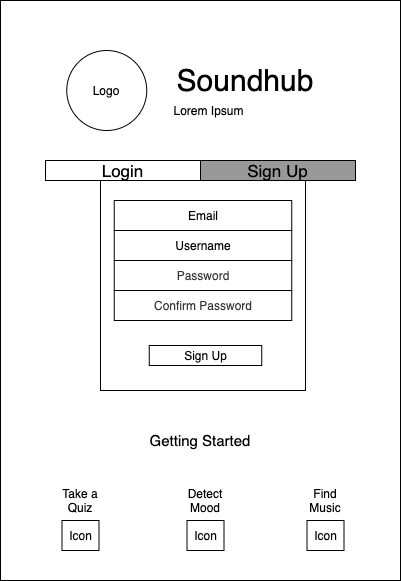

The diagram above was exported from draw.io. Its source (the exported page's mxGraphModel, read from the mxfile embedded in the PNG):
<mxGraphModel dx="946" dy="455" grid="1" gridSize="10" guides="1" tooltips="1" connect="1" arrows="1" fold="1" page="1" pageScale="1" pageWidth="850" pageHeight="1100" math="0" shadow="0">
  <root>
    <mxCell id="r0fazdzTV_i7w81Bm3HQ-0" />
    <mxCell id="r0fazdzTV_i7w81Bm3HQ-1" parent="r0fazdzTV_i7w81Bm3HQ-0" />
    <mxCell id="awkoAurRrheS5EWvyhJX-0" value="" style="rounded=0;whiteSpace=wrap;html=1;" parent="r0fazdzTV_i7w81Bm3HQ-1" vertex="1">
      <mxGeometry x="208" y="260" width="400" height="580" as="geometry" />
    </mxCell>
    <mxCell id="awkoAurRrheS5EWvyhJX-3" value="&lt;font style=&quot;font-size: 17px&quot;&gt;Login&lt;/font&gt;" style="rounded=0;whiteSpace=wrap;html=1;" parent="r0fazdzTV_i7w81Bm3HQ-1" vertex="1">
      <mxGeometry x="253" y="420" width="155" height="20" as="geometry" />
    </mxCell>
    <mxCell id="awkoAurRrheS5EWvyhJX-6" value="" style="rounded=0;whiteSpace=wrap;html=1;" parent="r0fazdzTV_i7w81Bm3HQ-1" vertex="1">
      <mxGeometry x="308" y="440" width="205" height="210" as="geometry" />
    </mxCell>
    <mxCell id="awkoAurRrheS5EWvyhJX-7" value="&lt;font style=&quot;font-size: 17px&quot;&gt;Sign Up&lt;/font&gt;" style="rounded=0;whiteSpace=wrap;html=1;fillColor=#999999;" parent="r0fazdzTV_i7w81Bm3HQ-1" vertex="1">
      <mxGeometry x="408" y="420" width="155" height="20" as="geometry" />
    </mxCell>
    <mxCell id="awkoAurRrheS5EWvyhJX-8" value="Username" style="rounded=1;whiteSpace=wrap;html=1;arcSize=0;" parent="r0fazdzTV_i7w81Bm3HQ-1" vertex="1">
      <mxGeometry x="321.75" y="490" width="177.5" height="30" as="geometry" />
    </mxCell>
    <mxCell id="awkoAurRrheS5EWvyhJX-9" value="&lt;font color=&quot;#333333&quot;&gt;Password&lt;/font&gt;" style="rounded=1;whiteSpace=wrap;html=1;arcSize=0;" parent="r0fazdzTV_i7w81Bm3HQ-1" vertex="1">
      <mxGeometry x="321.75" y="520" width="177.5" height="30" as="geometry" />
    </mxCell>
    <mxCell id="awkoAurRrheS5EWvyhJX-16" value="Logo" style="ellipse;whiteSpace=wrap;html=1;aspect=fixed;" parent="r0fazdzTV_i7w81Bm3HQ-1" vertex="1">
      <mxGeometry x="274.25" y="310" width="80" height="80" as="geometry" />
    </mxCell>
    <mxCell id="awkoAurRrheS5EWvyhJX-17" value="Sign Up" style="rounded=0;whiteSpace=wrap;html=1;" parent="r0fazdzTV_i7w81Bm3HQ-1" vertex="1">
      <mxGeometry x="356.75" y="605" width="112.5" height="20" as="geometry" />
    </mxCell>
    <mxCell id="awkoAurRrheS5EWvyhJX-18" value="Email" style="rounded=1;whiteSpace=wrap;html=1;arcSize=0;" parent="r0fazdzTV_i7w81Bm3HQ-1" vertex="1">
      <mxGeometry x="321.75" y="460" width="177.5" height="30" as="geometry" />
    </mxCell>
    <mxCell id="awkoAurRrheS5EWvyhJX-19" value="&lt;font color=&quot;#333333&quot;&gt;Confirm Password&lt;/font&gt;" style="rounded=1;whiteSpace=wrap;html=1;arcSize=0;" parent="r0fazdzTV_i7w81Bm3HQ-1" vertex="1">
      <mxGeometry x="321.75" y="550" width="177.5" height="30" as="geometry" />
    </mxCell>
    <mxCell id="bmQ1BiJqlVKslqNDVZJ3-0" value="&lt;font style=&quot;font-size: 15px&quot;&gt;Getting Started&lt;/font&gt;" style="text;html=1;strokeColor=none;fillColor=none;align=center;verticalAlign=middle;whiteSpace=wrap;rounded=0;" parent="r0fazdzTV_i7w81Bm3HQ-1" vertex="1">
      <mxGeometry x="338" y="690" width="140" height="20" as="geometry" />
    </mxCell>
    <mxCell id="bmQ1BiJqlVKslqNDVZJ3-1" value="Take a Quiz" style="text;html=1;strokeColor=none;fillColor=none;align=center;verticalAlign=middle;whiteSpace=wrap;rounded=0;" parent="r0fazdzTV_i7w81Bm3HQ-1" vertex="1">
      <mxGeometry x="268" y="750" width="40" height="20" as="geometry" />
    </mxCell>
    <mxCell id="bmQ1BiJqlVKslqNDVZJ3-2" value="Find Music" style="text;html=1;strokeColor=none;fillColor=none;align=center;verticalAlign=middle;whiteSpace=wrap;rounded=0;" parent="r0fazdzTV_i7w81Bm3HQ-1" vertex="1">
      <mxGeometry x="513" y="750" width="40" height="20" as="geometry" />
    </mxCell>
    <mxCell id="bmQ1BiJqlVKslqNDVZJ3-3" value="Detect Mood" style="text;html=1;strokeColor=none;fillColor=none;align=center;verticalAlign=middle;whiteSpace=wrap;rounded=0;" parent="r0fazdzTV_i7w81Bm3HQ-1" vertex="1">
      <mxGeometry x="393" y="750" width="40" height="20" as="geometry" />
    </mxCell>
    <mxCell id="bmQ1BiJqlVKslqNDVZJ3-4" value="Icon" style="rounded=0;whiteSpace=wrap;html=1;" parent="r0fazdzTV_i7w81Bm3HQ-1" vertex="1">
      <mxGeometry x="269.5" y="780" width="37" height="30" as="geometry" />
    </mxCell>
    <mxCell id="bmQ1BiJqlVKslqNDVZJ3-5" value="Icon" style="rounded=0;whiteSpace=wrap;html=1;" parent="r0fazdzTV_i7w81Bm3HQ-1" vertex="1">
      <mxGeometry x="394.5" y="780" width="37" height="30" as="geometry" />
    </mxCell>
    <mxCell id="bmQ1BiJqlVKslqNDVZJ3-6" value="Icon" style="rounded=0;whiteSpace=wrap;html=1;" parent="r0fazdzTV_i7w81Bm3HQ-1" vertex="1">
      <mxGeometry x="514.5" y="780" width="37" height="30" as="geometry" />
    </mxCell>
    <mxCell id="KMOw2lW8SR9Cf6KNMPpg-0" value="&lt;font style=&quot;font-size: 30px&quot;&gt;Soundhub&lt;/font&gt;" style="text;html=1;strokeColor=none;fillColor=none;align=center;verticalAlign=middle;whiteSpace=wrap;rounded=0;" vertex="1" parent="r0fazdzTV_i7w81Bm3HQ-1">
      <mxGeometry x="433" y="330" width="40" height="20" as="geometry" />
    </mxCell>
    <mxCell id="KMOw2lW8SR9Cf6KNMPpg-1" value="Lorem Ipsum" style="text;html=1;strokeColor=none;fillColor=none;align=center;verticalAlign=middle;whiteSpace=wrap;rounded=0;" vertex="1" parent="r0fazdzTV_i7w81Bm3HQ-1">
      <mxGeometry x="253" y="360" width="327" height="20" as="geometry" />
    </mxCell>
  </root>
</mxGraphModel>